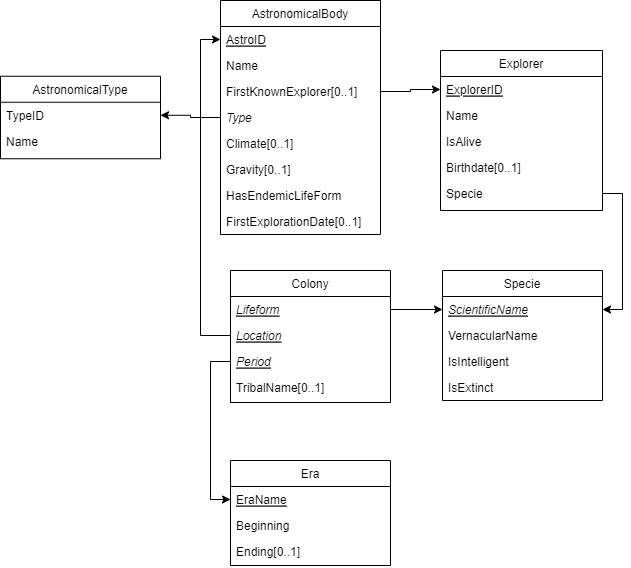

The diagram above was exported from draw.io. Its source (the exported page's mxGraphModel, read from the mxfile embedded in the PNG):
<mxGraphModel dx="1314" dy="684" grid="1" gridSize="10" guides="1" tooltips="1" connect="1" arrows="1" fold="1" page="1" pageScale="1" pageWidth="827" pageHeight="1169" math="0" shadow="0">
  <root>
    <mxCell id="WIyWlLk6GJQsqaUBKTNV-0" />
    <mxCell id="WIyWlLk6GJQsqaUBKTNV-1" parent="WIyWlLk6GJQsqaUBKTNV-0" />
    <mxCell id="zkfFHV4jXpPFQw0GAbJ--0" value="AstronomicalBody" style="swimlane;fontStyle=0;align=center;verticalAlign=top;childLayout=stackLayout;horizontal=1;startSize=26;horizontalStack=0;resizeParent=1;resizeLast=0;collapsible=1;marginBottom=0;rounded=0;shadow=0;strokeWidth=1;" parent="WIyWlLk6GJQsqaUBKTNV-1" vertex="1">
      <mxGeometry x="220" y="90" width="160" height="234" as="geometry">
        <mxRectangle x="230" y="140" width="160" height="26" as="alternateBounds" />
      </mxGeometry>
    </mxCell>
    <mxCell id="zkfFHV4jXpPFQw0GAbJ--1" value="AstroID" style="text;align=left;verticalAlign=top;spacingLeft=4;spacingRight=4;overflow=hidden;rotatable=0;points=[[0,0.5],[1,0.5]];portConstraint=eastwest;fontStyle=4" parent="zkfFHV4jXpPFQw0GAbJ--0" vertex="1">
      <mxGeometry y="26" width="160" height="26" as="geometry" />
    </mxCell>
    <mxCell id="zkfFHV4jXpPFQw0GAbJ--2" value="Name" style="text;align=left;verticalAlign=top;spacingLeft=4;spacingRight=4;overflow=hidden;rotatable=0;points=[[0,0.5],[1,0.5]];portConstraint=eastwest;rounded=0;shadow=0;html=0;" parent="zkfFHV4jXpPFQw0GAbJ--0" vertex="1">
      <mxGeometry y="52" width="160" height="26" as="geometry" />
    </mxCell>
    <mxCell id="W7-ma0v_MovMw591s8ci-0" value="FirstKnownExplorer[0..1]" style="text;align=left;verticalAlign=top;spacingLeft=4;spacingRight=4;overflow=hidden;rotatable=0;points=[[0,0.5],[1,0.5]];portConstraint=eastwest;rounded=0;shadow=0;html=0;" vertex="1" parent="zkfFHV4jXpPFQw0GAbJ--0">
      <mxGeometry y="78" width="160" height="26" as="geometry" />
    </mxCell>
    <mxCell id="W7-ma0v_MovMw591s8ci-1" value="Type" style="text;align=left;verticalAlign=top;spacingLeft=4;spacingRight=4;overflow=hidden;rotatable=0;points=[[0,0.5],[1,0.5]];portConstraint=eastwest;rounded=0;shadow=0;html=0;fontStyle=2" vertex="1" parent="zkfFHV4jXpPFQw0GAbJ--0">
      <mxGeometry y="104" width="160" height="26" as="geometry" />
    </mxCell>
    <mxCell id="W7-ma0v_MovMw591s8ci-2" value="Climate[0..1]" style="text;align=left;verticalAlign=top;spacingLeft=4;spacingRight=4;overflow=hidden;rotatable=0;points=[[0,0.5],[1,0.5]];portConstraint=eastwest;rounded=0;shadow=0;html=0;" vertex="1" parent="zkfFHV4jXpPFQw0GAbJ--0">
      <mxGeometry y="130" width="160" height="26" as="geometry" />
    </mxCell>
    <mxCell id="W7-ma0v_MovMw591s8ci-3" value="Gravity[0..1]" style="text;align=left;verticalAlign=top;spacingLeft=4;spacingRight=4;overflow=hidden;rotatable=0;points=[[0,0.5],[1,0.5]];portConstraint=eastwest;rounded=0;shadow=0;html=0;" vertex="1" parent="zkfFHV4jXpPFQw0GAbJ--0">
      <mxGeometry y="156" width="160" height="26" as="geometry" />
    </mxCell>
    <mxCell id="W7-ma0v_MovMw591s8ci-4" value="HasEndemicLifeForm" style="text;align=left;verticalAlign=top;spacingLeft=4;spacingRight=4;overflow=hidden;rotatable=0;points=[[0,0.5],[1,0.5]];portConstraint=eastwest;rounded=0;shadow=0;html=0;" vertex="1" parent="zkfFHV4jXpPFQw0GAbJ--0">
      <mxGeometry y="182" width="160" height="26" as="geometry" />
    </mxCell>
    <mxCell id="zkfFHV4jXpPFQw0GAbJ--3" value="FirstExplorationDate[0..1]" style="text;align=left;verticalAlign=top;spacingLeft=4;spacingRight=4;overflow=hidden;rotatable=0;points=[[0,0.5],[1,0.5]];portConstraint=eastwest;rounded=0;shadow=0;html=0;" parent="zkfFHV4jXpPFQw0GAbJ--0" vertex="1">
      <mxGeometry y="208" width="160" height="26" as="geometry" />
    </mxCell>
    <mxCell id="zkfFHV4jXpPFQw0GAbJ--6" value="Colony" style="swimlane;fontStyle=0;align=center;verticalAlign=top;childLayout=stackLayout;horizontal=1;startSize=26;horizontalStack=0;resizeParent=1;resizeLast=0;collapsible=1;marginBottom=0;rounded=0;shadow=0;strokeWidth=1;" parent="WIyWlLk6GJQsqaUBKTNV-1" vertex="1">
      <mxGeometry x="230" y="360" width="160" height="132" as="geometry">
        <mxRectangle x="130" y="380" width="160" height="26" as="alternateBounds" />
      </mxGeometry>
    </mxCell>
    <mxCell id="zkfFHV4jXpPFQw0GAbJ--7" value="Lifeform" style="text;align=left;verticalAlign=top;spacingLeft=4;spacingRight=4;overflow=hidden;rotatable=0;points=[[0,0.5],[1,0.5]];portConstraint=eastwest;fontStyle=6" parent="zkfFHV4jXpPFQw0GAbJ--6" vertex="1">
      <mxGeometry y="26" width="160" height="26" as="geometry" />
    </mxCell>
    <mxCell id="W7-ma0v_MovMw591s8ci-5" value="Location" style="text;align=left;verticalAlign=top;spacingLeft=4;spacingRight=4;overflow=hidden;rotatable=0;points=[[0,0.5],[1,0.5]];portConstraint=eastwest;rounded=0;shadow=0;html=0;fontStyle=6" vertex="1" parent="zkfFHV4jXpPFQw0GAbJ--6">
      <mxGeometry y="52" width="160" height="26" as="geometry" />
    </mxCell>
    <mxCell id="W7-ma0v_MovMw591s8ci-6" value="Period" style="text;align=left;verticalAlign=top;spacingLeft=4;spacingRight=4;overflow=hidden;rotatable=0;points=[[0,0.5],[1,0.5]];portConstraint=eastwest;rounded=0;shadow=0;html=0;fontStyle=6" vertex="1" parent="zkfFHV4jXpPFQw0GAbJ--6">
      <mxGeometry y="78" width="160" height="26" as="geometry" />
    </mxCell>
    <mxCell id="zkfFHV4jXpPFQw0GAbJ--8" value="TribalName[0..1]" style="text;align=left;verticalAlign=top;spacingLeft=4;spacingRight=4;overflow=hidden;rotatable=0;points=[[0,0.5],[1,0.5]];portConstraint=eastwest;rounded=0;shadow=0;html=0;" parent="zkfFHV4jXpPFQw0GAbJ--6" vertex="1">
      <mxGeometry y="104" width="160" height="26" as="geometry" />
    </mxCell>
    <mxCell id="zkfFHV4jXpPFQw0GAbJ--13" value="Specie" style="swimlane;fontStyle=0;align=center;verticalAlign=top;childLayout=stackLayout;horizontal=1;startSize=26;horizontalStack=0;resizeParent=1;resizeLast=0;collapsible=1;marginBottom=0;rounded=0;shadow=0;strokeWidth=1;" parent="WIyWlLk6GJQsqaUBKTNV-1" vertex="1">
      <mxGeometry x="442" y="360" width="160" height="130" as="geometry">
        <mxRectangle x="340" y="380" width="170" height="26" as="alternateBounds" />
      </mxGeometry>
    </mxCell>
    <mxCell id="W7-ma0v_MovMw591s8ci-7" value="ScientificName" style="text;align=left;verticalAlign=top;spacingLeft=4;spacingRight=4;overflow=hidden;rotatable=0;points=[[0,0.5],[1,0.5]];portConstraint=eastwest;fontStyle=6" vertex="1" parent="zkfFHV4jXpPFQw0GAbJ--13">
      <mxGeometry y="26" width="160" height="26" as="geometry" />
    </mxCell>
    <mxCell id="W7-ma0v_MovMw591s8ci-8" value="VernacularName" style="text;align=left;verticalAlign=top;spacingLeft=4;spacingRight=4;overflow=hidden;rotatable=0;points=[[0,0.5],[1,0.5]];portConstraint=eastwest;" vertex="1" parent="zkfFHV4jXpPFQw0GAbJ--13">
      <mxGeometry y="52" width="160" height="26" as="geometry" />
    </mxCell>
    <mxCell id="W7-ma0v_MovMw591s8ci-9" value="IsIntelligent" style="text;align=left;verticalAlign=top;spacingLeft=4;spacingRight=4;overflow=hidden;rotatable=0;points=[[0,0.5],[1,0.5]];portConstraint=eastwest;" vertex="1" parent="zkfFHV4jXpPFQw0GAbJ--13">
      <mxGeometry y="78" width="160" height="26" as="geometry" />
    </mxCell>
    <mxCell id="zkfFHV4jXpPFQw0GAbJ--14" value="IsExtinct" style="text;align=left;verticalAlign=top;spacingLeft=4;spacingRight=4;overflow=hidden;rotatable=0;points=[[0,0.5],[1,0.5]];portConstraint=eastwest;" parent="zkfFHV4jXpPFQw0GAbJ--13" vertex="1">
      <mxGeometry y="104" width="160" height="26" as="geometry" />
    </mxCell>
    <mxCell id="zkfFHV4jXpPFQw0GAbJ--17" value="Explorer" style="swimlane;fontStyle=0;align=center;verticalAlign=top;childLayout=stackLayout;horizontal=1;startSize=26;horizontalStack=0;resizeParent=1;resizeLast=0;collapsible=1;marginBottom=0;rounded=0;shadow=0;strokeWidth=1;" parent="WIyWlLk6GJQsqaUBKTNV-1" vertex="1">
      <mxGeometry x="440" y="140" width="162" height="160" as="geometry">
        <mxRectangle x="550" y="140" width="160" height="26" as="alternateBounds" />
      </mxGeometry>
    </mxCell>
    <mxCell id="zkfFHV4jXpPFQw0GAbJ--18" value="ExplorerID" style="text;align=left;verticalAlign=top;spacingLeft=4;spacingRight=4;overflow=hidden;rotatable=0;points=[[0,0.5],[1,0.5]];portConstraint=eastwest;fontStyle=4" parent="zkfFHV4jXpPFQw0GAbJ--17" vertex="1">
      <mxGeometry y="26" width="162" height="26" as="geometry" />
    </mxCell>
    <mxCell id="zkfFHV4jXpPFQw0GAbJ--19" value="Name" style="text;align=left;verticalAlign=top;spacingLeft=4;spacingRight=4;overflow=hidden;rotatable=0;points=[[0,0.5],[1,0.5]];portConstraint=eastwest;rounded=0;shadow=0;html=0;" parent="zkfFHV4jXpPFQw0GAbJ--17" vertex="1">
      <mxGeometry y="52" width="162" height="26" as="geometry" />
    </mxCell>
    <mxCell id="zkfFHV4jXpPFQw0GAbJ--20" value="IsAlive" style="text;align=left;verticalAlign=top;spacingLeft=4;spacingRight=4;overflow=hidden;rotatable=0;points=[[0,0.5],[1,0.5]];portConstraint=eastwest;rounded=0;shadow=0;html=0;" parent="zkfFHV4jXpPFQw0GAbJ--17" vertex="1">
      <mxGeometry y="78" width="162" height="26" as="geometry" />
    </mxCell>
    <mxCell id="zkfFHV4jXpPFQw0GAbJ--21" value="Birthdate[0..1]" style="text;align=left;verticalAlign=top;spacingLeft=4;spacingRight=4;overflow=hidden;rotatable=0;points=[[0,0.5],[1,0.5]];portConstraint=eastwest;rounded=0;shadow=0;html=0;" parent="zkfFHV4jXpPFQw0GAbJ--17" vertex="1">
      <mxGeometry y="104" width="162" height="26" as="geometry" />
    </mxCell>
    <mxCell id="zkfFHV4jXpPFQw0GAbJ--22" value="Specie" style="text;align=left;verticalAlign=top;spacingLeft=4;spacingRight=4;overflow=hidden;rotatable=0;points=[[0,0.5],[1,0.5]];portConstraint=eastwest;rounded=0;shadow=0;html=0;" parent="zkfFHV4jXpPFQw0GAbJ--17" vertex="1">
      <mxGeometry y="130" width="162" height="26" as="geometry" />
    </mxCell>
    <mxCell id="W7-ma0v_MovMw591s8ci-10" value="Era" style="swimlane;fontStyle=0;align=center;verticalAlign=top;childLayout=stackLayout;horizontal=1;startSize=26;horizontalStack=0;resizeParent=1;resizeLast=0;collapsible=1;marginBottom=0;rounded=0;shadow=0;strokeWidth=1;" vertex="1" parent="WIyWlLk6GJQsqaUBKTNV-1">
      <mxGeometry x="230" y="550" width="160" height="105" as="geometry">
        <mxRectangle x="130" y="380" width="160" height="26" as="alternateBounds" />
      </mxGeometry>
    </mxCell>
    <mxCell id="W7-ma0v_MovMw591s8ci-11" value="EraName" style="text;align=left;verticalAlign=top;spacingLeft=4;spacingRight=4;overflow=hidden;rotatable=0;points=[[0,0.5],[1,0.5]];portConstraint=eastwest;fontStyle=4" vertex="1" parent="W7-ma0v_MovMw591s8ci-10">
      <mxGeometry y="26" width="160" height="26" as="geometry" />
    </mxCell>
    <mxCell id="W7-ma0v_MovMw591s8ci-12" value="Beginning" style="text;align=left;verticalAlign=top;spacingLeft=4;spacingRight=4;overflow=hidden;rotatable=0;points=[[0,0.5],[1,0.5]];portConstraint=eastwest;rounded=0;shadow=0;html=0;" vertex="1" parent="W7-ma0v_MovMw591s8ci-10">
      <mxGeometry y="52" width="160" height="26" as="geometry" />
    </mxCell>
    <mxCell id="W7-ma0v_MovMw591s8ci-13" value="Ending[0..1]" style="text;align=left;verticalAlign=top;spacingLeft=4;spacingRight=4;overflow=hidden;rotatable=0;points=[[0,0.5],[1,0.5]];portConstraint=eastwest;rounded=0;shadow=0;html=0;" vertex="1" parent="W7-ma0v_MovMw591s8ci-10">
      <mxGeometry y="78" width="160" height="26" as="geometry" />
    </mxCell>
    <mxCell id="W7-ma0v_MovMw591s8ci-15" value="AstronomicalType" style="swimlane;fontStyle=0;align=center;verticalAlign=top;childLayout=stackLayout;horizontal=1;startSize=26;horizontalStack=0;resizeParent=1;resizeLast=0;collapsible=1;marginBottom=0;rounded=0;shadow=0;strokeWidth=1;" vertex="1" parent="WIyWlLk6GJQsqaUBKTNV-1">
      <mxGeometry y="165.75" width="160" height="82.5" as="geometry">
        <mxRectangle x="130" y="380" width="160" height="26" as="alternateBounds" />
      </mxGeometry>
    </mxCell>
    <mxCell id="W7-ma0v_MovMw591s8ci-16" value="TypeID" style="text;align=left;verticalAlign=top;spacingLeft=4;spacingRight=4;overflow=hidden;rotatable=0;points=[[0,0.5],[1,0.5]];portConstraint=eastwest;" vertex="1" parent="W7-ma0v_MovMw591s8ci-15">
      <mxGeometry y="26" width="160" height="26" as="geometry" />
    </mxCell>
    <mxCell id="W7-ma0v_MovMw591s8ci-17" value="Name" style="text;align=left;verticalAlign=top;spacingLeft=4;spacingRight=4;overflow=hidden;rotatable=0;points=[[0,0.5],[1,0.5]];portConstraint=eastwest;rounded=0;shadow=0;html=0;" vertex="1" parent="W7-ma0v_MovMw591s8ci-15">
      <mxGeometry y="52" width="160" height="26" as="geometry" />
    </mxCell>
    <mxCell id="W7-ma0v_MovMw591s8ci-19" style="edgeStyle=orthogonalEdgeStyle;rounded=0;orthogonalLoop=1;jettySize=auto;html=1;exitX=0;exitY=0.5;exitDx=0;exitDy=0;entryX=1;entryY=0.5;entryDx=0;entryDy=0;" edge="1" parent="WIyWlLk6GJQsqaUBKTNV-1" source="W7-ma0v_MovMw591s8ci-1" target="W7-ma0v_MovMw591s8ci-16">
      <mxGeometry relative="1" as="geometry" />
    </mxCell>
    <mxCell id="W7-ma0v_MovMw591s8ci-20" style="edgeStyle=orthogonalEdgeStyle;rounded=0;orthogonalLoop=1;jettySize=auto;html=1;exitX=1;exitY=0.5;exitDx=0;exitDy=0;entryX=0;entryY=0.5;entryDx=0;entryDy=0;" edge="1" parent="WIyWlLk6GJQsqaUBKTNV-1" source="W7-ma0v_MovMw591s8ci-0" target="zkfFHV4jXpPFQw0GAbJ--18">
      <mxGeometry relative="1" as="geometry" />
    </mxCell>
    <mxCell id="W7-ma0v_MovMw591s8ci-21" style="edgeStyle=orthogonalEdgeStyle;rounded=0;orthogonalLoop=1;jettySize=auto;html=1;exitX=0;exitY=0.5;exitDx=0;exitDy=0;entryX=0;entryY=0.5;entryDx=0;entryDy=0;" edge="1" parent="WIyWlLk6GJQsqaUBKTNV-1" source="W7-ma0v_MovMw591s8ci-5" target="zkfFHV4jXpPFQw0GAbJ--1">
      <mxGeometry relative="1" as="geometry" />
    </mxCell>
    <mxCell id="W7-ma0v_MovMw591s8ci-22" style="edgeStyle=orthogonalEdgeStyle;rounded=0;orthogonalLoop=1;jettySize=auto;html=1;exitX=0;exitY=0.5;exitDx=0;exitDy=0;entryX=0;entryY=0.5;entryDx=0;entryDy=0;" edge="1" parent="WIyWlLk6GJQsqaUBKTNV-1" source="W7-ma0v_MovMw591s8ci-6" target="W7-ma0v_MovMw591s8ci-11">
      <mxGeometry relative="1" as="geometry" />
    </mxCell>
    <mxCell id="W7-ma0v_MovMw591s8ci-23" style="edgeStyle=orthogonalEdgeStyle;rounded=0;orthogonalLoop=1;jettySize=auto;html=1;exitX=1;exitY=0.5;exitDx=0;exitDy=0;entryX=0;entryY=0.5;entryDx=0;entryDy=0;" edge="1" parent="WIyWlLk6GJQsqaUBKTNV-1" source="zkfFHV4jXpPFQw0GAbJ--7" target="W7-ma0v_MovMw591s8ci-7">
      <mxGeometry relative="1" as="geometry" />
    </mxCell>
    <mxCell id="W7-ma0v_MovMw591s8ci-25" style="edgeStyle=orthogonalEdgeStyle;rounded=0;orthogonalLoop=1;jettySize=auto;html=1;exitX=1;exitY=0.5;exitDx=0;exitDy=0;entryX=1;entryY=0.5;entryDx=0;entryDy=0;" edge="1" parent="WIyWlLk6GJQsqaUBKTNV-1" source="zkfFHV4jXpPFQw0GAbJ--22" target="W7-ma0v_MovMw591s8ci-7">
      <mxGeometry relative="1" as="geometry" />
    </mxCell>
  </root>
</mxGraphModel>